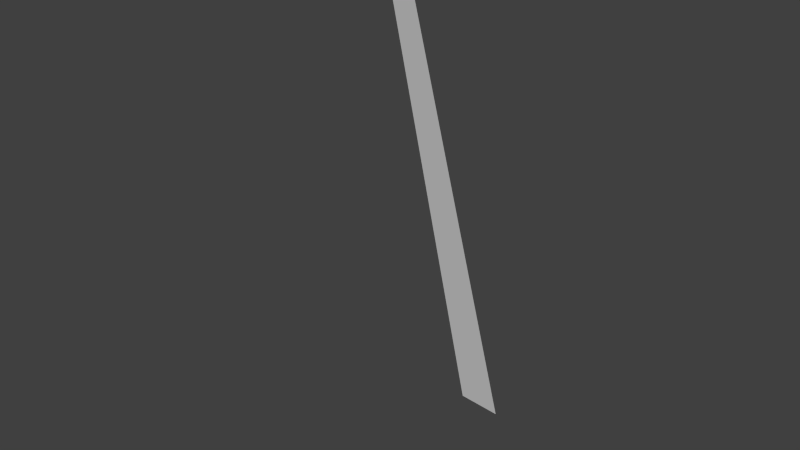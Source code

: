# Source: shooter.blend  (saved by Blender 2.74.0; exported with 4.5.12 LTS)
import bpy
from mathutils import Matrix  # noqa: F401  (used for matrix-valued properties, if any)

bpy.ops.wm.read_factory_settings(use_empty=True)
scene = bpy.context.scene
scene.name = 'Scene'

# ---- collections
col_collection_1 = bpy.data.collections.new('Collection 1'); scene.collection.children.link(col_collection_1)

# ---- world
world_world = bpy.data.worlds.new('World'); scene.world = world_world
world_world.color = (0.05088, 0.05088, 0.05088)
world_world.use_sun_shadow = False
world_world.sun_shadow_jitter_overblur = 0.0
world_world.cycles.sampling_method = 'MANUAL'
world_world.cycles.sample_map_resolution = 256

# ---- meshes
me_cylinder_001 = bpy.data.meshes.new('Cylinder.001')
me_cylinder_001.from_pydata([(0.0, 0.1, 0.0), (4.113e-09, 0.05, 0.2), (0.01736, 0.09848, 0.0), (0.008682, 0.04924, 0.2), (0.0, 0.0, 0.2)], [], [(0, 1, 3, 2), (1, 4, 3)])
_uv = me_cylinder_001.uv_layers.new(name='UVMap')
_uv.uv.foreach_set('vector', [0.1289, 1.0, 0.1669, 0.0, 0.5006, 0.0, 0.5308, 1.0, 0.937, 0.003685, 1.0, 0.2426, 1.0, 0.0])
me_cylinder_001.use_remesh_preserve_volume = False
me_cylinder_001.use_remesh_preserve_attributes = False
me_cylinder_001.use_mirror_vertex_groups = False
me_cylinder_001.update()

# ---- objects
ob_cylinder = bpy.data.objects.new('Cylinder', me_cylinder_001)

# ---- transforms, parenting, visibility, modifiers, constraints
ob_cylinder.location = (0.0, 0.0, 0.0)
ob_cylinder.lineart.crease_threshold = 0.0

# ---- collection membership
col_collection_1.objects.link(ob_cylinder)

# ---- scene / render settings (as saved in the file)
scene.frame_start = 1; scene.frame_end = 250; scene.frame_set(1)
scene.render.engine = 'BLENDER_EEVEE_NEXT'
scene.render.resolution_percentage = 50
scene.render.dither_intensity = 0.0
scene.cycles.use_denoising = False
scene.cycles.samples = 10
scene.cycles.sampling_pattern = 'TABULATED_SOBOL'
scene.cycles.light_sampling_threshold = 0.0
scene.cycles.use_adaptive_sampling = False
scene.cycles.use_light_tree = False
scene.cycles.blur_glossy = 0.0
scene.cycles.pixel_filter_type = 'GAUSSIAN'
scene.cycles.sample_clamp_indirect = 0.0
scene.view_settings.view_transform = 'Standard'
bpy.context.view_layer.update()

# ---- added for rendering (the .blend has no active camera and no usable light): camera, sun
cam_auto = bpy.data.cameras.new('AutoCamera')
cam_auto.lens = 50.0
cam_auto.sensor_width = 36.0
cam_auto.clip_end = 1000.0
ob_auto_camera = bpy.data.objects.new('AutoCamera', cam_auto)
scene.collection.objects.link(ob_auto_camera)
ob_auto_camera.location = (0.216192, -0.199011, 0.266008)
ob_auto_camera.rotation_euler = (1.09748, -7.21219e-08, 0.694738)
scene.camera = ob_auto_camera
light_auto_sun = bpy.data.lights.new('AutoSun', 'SUN')
light_auto_sun.energy = 3.0
light_auto_sun.angle = 0.0523599
ob_auto_sun = bpy.data.objects.new('AutoSun', light_auto_sun)
scene.collection.objects.link(ob_auto_sun)
ob_auto_sun.rotation_euler = (0.872665, 0.174533, 0.523599)
bpy.context.view_layer.update()
